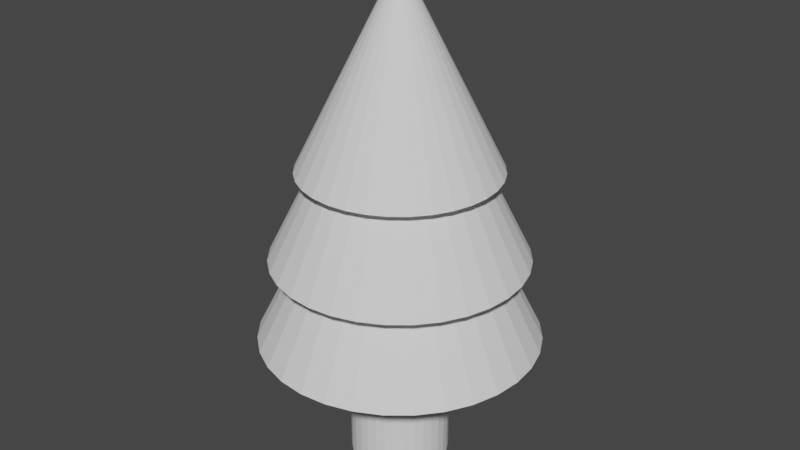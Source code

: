 # Source: tree.blend  (saved by Blender 2.82.7; exported with 4.5.12 LTS)
import bpy
from mathutils import Matrix  # noqa: F401  (used for matrix-valued properties, if any)

bpy.ops.wm.read_factory_settings(use_empty=True)
scene = bpy.context.scene
scene.name = 'Scene'

# ---- collections
col_collection = bpy.data.collections.new('Collection'); scene.collection.children.link(col_collection)

# ---- world
world_world = bpy.data.worlds.new('World'); scene.world = world_world
world_world.use_nodes = True; world_world.node_tree.nodes.clear()
_N = world_world.node_tree.nodes; _L = world_world.node_tree.links
n0 = _N.new('ShaderNodeOutputWorld'); n0.name = 'World Output'; n0.location = (300, 300)
n1 = _N.new('ShaderNodeBackground'); n1.name = 'Background'; n1.location = (10, 300)
n1.inputs[0].default_value = (0.05088, 0.05088, 0.05088, 1.0)
_L.new(n1.outputs[0], n0.inputs[0])
n0.is_active_output = True
world_world.color = (0.05088, 0.05088, 0.05088)
world_world.use_sun_shadow = False
world_world.sun_shadow_jitter_overblur = 0.0

# ---- meshes
me_cone_001 = bpy.data.meshes.new('Cone.001')
me_cone_001.from_pydata([(0.0, 1.0, -1.307), (0.1951, 0.9808, -1.307), (0.3827, 0.9239, -1.307), (0.5556, 0.8315, -1.307), (0.7071, 0.7071, -1.307), (0.8315, 0.5556, -1.307), (0.9239, 0.3827, -1.307), (0.9808, 0.1951, -1.307), (1.0, 7.55e-08, -1.307), (0.9808, -0.1951, -1.307), (0.9239, -0.3827, -1.307), (0.8315, -0.5556, -1.307), (0.7071, -0.7071, -1.307), (0.5556, -0.8315, -1.307), (0.3827, -0.9239, -1.307), (0.1951, -0.9808, -1.307), (-3.258e-07, -1.0, -1.307), (-0.1951, -0.9808, -1.307), (-0.3827, -0.9239, -1.307), (-0.5556, -0.8315, -1.307), (-0.7071, -0.7071, -1.307), (-0.8315, -0.5556, -1.307), (-0.9239, -0.3827, -1.307), (0.0, 0.0, 0.6933), (-0.9808, -0.1951, -1.307), (-1.0, 9.656e-07, -1.307), (-0.9808, 0.1951, -1.307), (-0.9239, 0.3827, -1.307), (-0.8315, 0.5556, -1.307), (-0.7071, 0.7071, -1.307), (-0.5556, 0.8315, -1.307), (-0.3827, 0.9239, -1.307), (-0.1951, 0.9808, -1.307), (0.0, 1.286, -2.218), (0.2508, 1.261, -2.218), (0.492, 1.188, -2.218), (0.7143, 1.069, -2.218), (0.9091, 0.9091, -2.218), (1.069, 0.7143, -2.218), (1.188, 0.492, -2.218), (1.261, 0.2508, -2.218), (1.286, 9.707e-08, -2.218), (1.261, -0.2508, -2.218), (1.188, -0.492, -2.218), (1.069, -0.7143, -2.218), (0.9091, -0.9091, -2.218), (0.7143, -1.069, -2.218), (0.492, -1.188, -2.218), (0.2508, -1.261, -2.218), (-4.189e-07, -1.286, -2.218), (-0.2508, -1.261, -2.218), (-0.492, -1.188, -2.218), (-0.7143, -1.069, -2.218), (-0.9091, -0.9091, -2.218), (-1.069, -0.7143, -2.218), (-1.188, -0.492, -2.218), (0.0, 0.0, 0.3532), (-1.261, -0.2508, -2.218), (-1.286, 1.241e-06, -2.218), (-1.261, 0.2508, -2.218), (-1.188, 0.492, -2.218), (-1.069, 0.7143, -2.218), (-0.9091, 0.9091, -2.218), (-0.7143, 1.069, -2.218), (-0.492, 1.188, -2.218), (-0.2508, 1.261, -2.218), (0.0, 1.429, -3.08), (0.2787, 1.401, -3.08), (0.5467, 1.32, -3.08), (0.7937, 1.188, -3.08), (1.01, 1.01, -3.08), (1.188, 0.7937, -3.08), (1.32, 0.5467, -3.08), (1.401, 0.2787, -3.08), (1.429, 1.079e-07, -3.08), (1.401, -0.2787, -3.08), (1.32, -0.5467, -3.08), (1.188, -0.7937, -3.08), (1.01, -1.01, -3.08), (0.7937, -1.188, -3.08), (0.5467, -1.32, -3.08), (0.2787, -1.401, -3.08), (-4.655e-07, -1.429, -3.08), (-0.2787, -1.401, -3.08), (-0.5467, -1.32, -3.08), (-0.7937, -1.188, -3.08), (-1.01, -1.01, -3.08), (-1.188, -0.7937, -3.08), (-1.32, -0.5467, -3.08), (0.0, 0.0, -0.2228), (-1.401, -0.2787, -3.08), (-1.429, 1.379e-06, -3.08), (-1.401, 0.2787, -3.08), (-1.32, 0.5467, -3.08), (-1.188, 0.7937, -3.08), (-1.01, 1.01, -3.08), (-0.7937, 1.188, -3.08), (-0.5467, 1.32, -3.08), (-0.2787, 1.401, -3.08), (6.832e-08, 0.5099, -4.482), (6.832e-08, 0.5099, -2.924), (0.09947, 0.5001, -4.482), (0.09947, 0.5001, -2.924), (0.1951, 0.4711, -4.482), (0.1951, 0.4711, -2.924), (0.2833, 0.4239, -4.482), (0.2833, 0.4239, -2.924), (0.3605, 0.3605, -4.482), (0.3605, 0.3605, -2.924), (0.4239, 0.2833, -4.482), (0.4239, 0.2833, -2.924), (0.4711, 0.1951, -4.482), (0.4711, 0.1951, -2.924), (0.5001, 0.09947, -4.482), (0.5001, 0.09947, -2.924), (0.5099, 4.449e-07, -4.482), (0.5099, 4.449e-07, -2.924), (0.5001, -0.09947, -4.482), (0.5001, -0.09947, -2.924), (0.4711, -0.1951, -4.482), (0.4711, -0.1951, -2.924), (0.4239, -0.2833, -4.482), (0.4239, -0.2833, -2.924), (0.3605, -0.3605, -4.482), (0.3605, -0.3605, -2.924), (0.2833, -0.4239, -4.482), (0.2833, -0.4239, -2.924), (0.1951, -0.4711, -4.482), (0.1951, -0.4711, -2.924), (0.09947, -0.5001, -4.482), (0.09947, -0.5001, -2.924), (-9.781e-08, -0.5099, -4.482), (-9.781e-08, -0.5099, -2.924), (-0.09947, -0.5001, -4.482), (-0.09947, -0.5001, -2.924), (-0.1951, -0.4711, -4.482), (-0.1951, -0.4711, -2.924), (-0.2833, -0.4239, -4.482), (-0.2833, -0.4239, -2.924), (-0.3605, -0.3605, -4.482), (-0.3605, -0.3605, -2.924), (-0.4239, -0.2833, -4.482), (-0.4239, -0.2833, -2.924), (-0.4711, -0.1951, -4.482), (-0.4711, -0.1951, -2.924), (-0.5001, -0.09947, -4.482), (-0.5001, -0.09947, -2.924), (-0.5099, 8.987e-07, -4.482), (-0.5099, 8.987e-07, -2.924), (-0.5001, 0.09947, -4.482), (-0.5001, 0.09947, -2.924), (-0.4711, 0.1951, -4.482), (-0.4711, 0.1951, -2.924), (-0.4239, 0.2833, -4.482), (-0.4239, 0.2833, -2.924), (-0.3605, 0.3605, -4.482), (-0.3605, 0.3605, -2.924), (-0.2833, 0.4239, -4.482), (-0.2833, 0.4239, -2.924), (-0.1951, 0.4711, -4.482), (-0.1951, 0.4711, -2.924), (-0.09947, 0.5001, -4.482), (-0.09947, 0.5001, -2.924)], [], [(0, 23, 1), (1, 23, 2), (2, 23, 3), (3, 23, 4), (4, 23, 5), (5, 23, 6), (6, 23, 7), (7, 23, 8), (8, 23, 9), (9, 23, 10), (10, 23, 11), (11, 23, 12), (12, 23, 13), (13, 23, 14), (14, 23, 15), (15, 23, 16), (16, 23, 17), (17, 23, 18), (18, 23, 19), (19, 23, 20), (20, 23, 21), (21, 23, 22), (22, 23, 24), (24, 23, 25), (25, 23, 26), (26, 23, 27), (27, 23, 28), (28, 23, 29), (29, 23, 30), (30, 23, 31), (31, 23, 32), (32, 23, 0), (0, 1, 2, 3, 4, 5, 6, 7, 8, 9, 10, 11, 12, 13, 14, 15, 16, 17, 18, 19, 20, 21, 22, 24, 25, 26, 27, 28, 29, 30, 31, 32), (33, 56, 34), (34, 56, 35), (35, 56, 36), (36, 56, 37), (37, 56, 38), (38, 56, 39), (39, 56, 40), (40, 56, 41), (41, 56, 42), (42, 56, 43), (43, 56, 44), (44, 56, 45), (45, 56, 46), (46, 56, 47), (47, 56, 48), (48, 56, 49), (49, 56, 50), (50, 56, 51), (51, 56, 52), (52, 56, 53), (53, 56, 54), (54, 56, 55), (55, 56, 57), (57, 56, 58), (58, 56, 59), (59, 56, 60), (60, 56, 61), (61, 56, 62), (62, 56, 63), (63, 56, 64), (64, 56, 65), (65, 56, 33), (33, 34, 35, 36, 37, 38, 39, 40, 41, 42, 43, 44, 45, 46, 47, 48, 49, 50, 51, 52, 53, 54, 55, 57, 58, 59, 60, 61, 62, 63, 64, 65), (66, 89, 67), (67, 89, 68), (68, 89, 69), (69, 89, 70), (70, 89, 71), (71, 89, 72), (72, 89, 73), (73, 89, 74), (74, 89, 75), (75, 89, 76), (76, 89, 77), (77, 89, 78), (78, 89, 79), (79, 89, 80), (80, 89, 81), (81, 89, 82), (82, 89, 83), (83, 89, 84), (84, 89, 85), (85, 89, 86), (86, 89, 87), (87, 89, 88), (88, 89, 90), (90, 89, 91), (91, 89, 92), (92, 89, 93), (93, 89, 94), (94, 89, 95), (95, 89, 96), (96, 89, 97), (97, 89, 98), (98, 89, 66), (66, 67, 68, 69, 70, 71, 72, 73, 74, 75, 76, 77, 78, 79, 80, 81, 82, 83, 84, 85, 86, 87, 88, 90, 91, 92, 93, 94, 95, 96, 97, 98), (99, 100, 102, 101), (101, 102, 104, 103), (103, 104, 106, 105), (105, 106, 108, 107), (107, 108, 110, 109), (109, 110, 112, 111), (111, 112, 114, 113), (113, 114, 116, 115), (115, 116, 118, 117), (117, 118, 120, 119), (119, 120, 122, 121), (121, 122, 124, 123), (123, 124, 126, 125), (125, 126, 128, 127), (127, 128, 130, 129), (129, 130, 132, 131), (131, 132, 134, 133), (133, 134, 136, 135), (135, 136, 138, 137), (137, 138, 140, 139), (139, 140, 142, 141), (141, 142, 144, 143), (143, 144, 146, 145), (145, 146, 148, 147), (147, 148, 150, 149), (149, 150, 152, 151), (151, 152, 154, 153), (153, 154, 156, 155), (155, 156, 158, 157), (157, 158, 160, 159), (102, 100, 162, 160, 158, 156, 154, 152, 150, 148, 146, 144, 142, 140, 138, 136, 134, 132, 130, 128, 126, 124, 122, 120, 118, 116, 114, 112, 110, 108, 106, 104), (159, 160, 162, 161), (161, 162, 100, 99), (99, 101, 103, 105, 107, 109, 111, 113, 115, 117, 119, 121, 123, 125, 127, 129, 131, 133, 135, 137, 139, 141, 143, 145, 147, 149, 151, 153, 155, 157, 159, 161)])
_uv = me_cone_001.uv_layers.new(name='UVMap')
_uv.uv.foreach_set('vector', [0.25, 0.49, 0.25, 0.25, 0.2968, 0.4854, 0.2968, 0.4854, 0.25, 0.25, 0.3418, 0.4717, 0.3418, 0.4717, 0.25, 0.25, 0.3833, 0.4496, 0.3833, 0.4496, 0.25, 0.25, 0.4197, 0.4197, 0.4197, 0.4197, 0.25, 0.25, 0.4496, 0.3833, 0.4496, 0.3833, 0.25, 0.25, 0.4717, 0.3418, 0.4717, 0.3418, 0.25, 0.25, 0.4854, 0.2968, 0.4854, 0.2968, 0.25, 0.25, 0.49, 0.25, 0.49, 0.25, 0.25, 0.25, 0.4854, 0.2032, 0.4854, 0.2032, 0.25, 0.25, 0.4717, 0.1582, 0.4717, 0.1582, 0.25, 0.25, 0.4496, 0.1167, 0.4496, 0.1167, 0.25, 0.25, 0.4197, 0.08029, 0.4197, 0.08029, 0.25, 0.25, 0.3833, 0.05045, 0.3833, 0.05045, 0.25, 0.25, 0.3418, 0.02827, 0.3418, 0.02827, 0.25, 0.25, 0.2968, 0.01461, 0.2968, 0.01461, 0.25, 0.25, 0.25, 0.01, 0.25, 0.01, 0.25, 0.25, 0.2032, 0.01461, 0.2032, 0.01461, 0.25, 0.25, 0.1582, 0.02827, 0.1582, 0.02827, 0.25, 0.25, 0.1167, 0.05045, 0.1167, 0.05045, 0.25, 0.25, 0.08029, 0.08029, 0.08029, 0.08029, 0.25, 0.25, 0.05045, 0.1167, 0.05045, 0.1167, 0.25, 0.25, 0.02827, 0.1582, 0.02827, 0.1582, 0.25, 0.25, 0.01461, 0.2032, 0.01461, 0.2032, 0.25, 0.25, 0.01, 0.25, 0.01, 0.25, 0.25, 0.25, 0.01461, 0.2968, 0.01461, 0.2968, 0.25, 0.25, 0.02827, 0.3418, 0.02827, 0.3418, 0.25, 0.25, 0.05045, 0.3833, 0.05045, 0.3833, 0.25, 0.25, 0.08029, 0.4197, 0.08029, 0.4197, 0.25, 0.25, 0.1167, 0.4496, 0.1167, 0.4496, 0.25, 0.25, 0.1582, 0.4717, 0.1582, 0.4717, 0.25, 0.25, 0.2032, 0.4854, 0.2032, 0.4854, 0.25, 0.25, 0.25, 0.49, 0.75, 0.49, 0.7968, 0.4854, 0.8418, 0.4717, 0.8833, 0.4496, 0.9197, 0.4197, 0.9496, 0.3833, 0.9717, 0.3418, 0.9854, 0.2968, 0.99, 0.25, 0.9854, 0.2032, 0.9717, 0.1582, 0.9496, 0.1167, 0.9197, 0.08029, 0.8833, 0.05045, 0.8418, 0.02827, 0.7968, 0.01461, 0.75, 0.01, 0.7032, 0.01461, 0.6582, 0.02827, 0.6167, 0.05045, 0.5803, 0.08029, 0.5504, 0.1167, 0.5283, 0.1582, 0.5146, 0.2032, 0.51, 0.25, 0.5146, 0.2968, 0.5283, 0.3418, 0.5504, 0.3833, 0.5803, 0.4197, 0.6167, 0.4496, 0.6582, 0.4717, 0.7032, 0.4854, 0.25, 0.49, 0.25, 0.25, 0.2968, 0.4854, 0.2968, 0.4854, 0.25, 0.25, 0.3418, 0.4717, 0.3418, 0.4717, 0.25, 0.25, 0.3833, 0.4496, 0.3833, 0.4496, 0.25, 0.25, 0.4197, 0.4197, 0.4197, 0.4197, 0.25, 0.25, 0.4496, 0.3833, 0.4496, 0.3833, 0.25, 0.25, 0.4717, 0.3418, 0.4717, 0.3418, 0.25, 0.25, 0.4854, 0.2968, 0.4854, 0.2968, 0.25, 0.25, 0.49, 0.25, 0.49, 0.25, 0.25, 0.25, 0.4854, 0.2032, 0.4854, 0.2032, 0.25, 0.25, 0.4717, 0.1582, 0.4717, 0.1582, 0.25, 0.25, 0.4496, 0.1167, 0.4496, 0.1167, 0.25, 0.25, 0.4197, 0.08029, 0.4197, 0.08029, 0.25, 0.25, 0.3833, 0.05045, 0.3833, 0.05045, 0.25, 0.25, 0.3418, 0.02827, 0.3418, 0.02827, 0.25, 0.25, 0.2968, 0.01461, 0.2968, 0.01461, 0.25, 0.25, 0.25, 0.01, 0.25, 0.01, 0.25, 0.25, 0.2032, 0.01461, 0.2032, 0.01461, 0.25, 0.25, 0.1582, 0.02827, 0.1582, 0.02827, 0.25, 0.25, 0.1167, 0.05045, 0.1167, 0.05045, 0.25, 0.25, 0.08029, 0.08029, 0.08029, 0.08029, 0.25, 0.25, 0.05045, 0.1167, 0.05045, 0.1167, 0.25, 0.25, 0.02827, 0.1582, 0.02827, 0.1582, 0.25, 0.25, 0.01461, 0.2032, 0.01461, 0.2032, 0.25, 0.25, 0.01, 0.25, 0.01, 0.25, 0.25, 0.25, 0.01461, 0.2968, 0.01461, 0.2968, 0.25, 0.25, 0.02827, 0.3418, 0.02827, 0.3418, 0.25, 0.25, 0.05045, 0.3833, 0.05045, 0.3833, 0.25, 0.25, 0.08029, 0.4197, 0.08029, 0.4197, 0.25, 0.25, 0.1167, 0.4496, 0.1167, 0.4496, 0.25, 0.25, 0.1582, 0.4717, 0.1582, 0.4717, 0.25, 0.25, 0.2032, 0.4854, 0.2032, 0.4854, 0.25, 0.25, 0.25, 0.49, 0.75, 0.49, 0.7968, 0.4854, 0.8418, 0.4717, 0.8833, 0.4496, 0.9197, 0.4197, 0.9496, 0.3833, 0.9717, 0.3418, 0.9854, 0.2968, 0.99, 0.25, 0.9854, 0.2032, 0.9717, 0.1582, 0.9496, 0.1167, 0.9197, 0.08029, 0.8833, 0.05045, 0.8418, 0.02827, 0.7968, 0.01461, 0.75, 0.01, 0.7032, 0.01461, 0.6582, 0.02827, 0.6167, 0.05045, 0.5803, 0.08029, 0.5504, 0.1167, 0.5283, 0.1582, 0.5146, 0.2032, 0.51, 0.25, 0.5146, 0.2968, 0.5283, 0.3418, 0.5504, 0.3833, 0.5803, 0.4197, 0.6167, 0.4496, 0.6582, 0.4717, 0.7032, 0.4854, 0.25, 0.49, 0.25, 0.25, 0.2968, 0.4854, 0.2968, 0.4854, 0.25, 0.25, 0.3418, 0.4717, 0.3418, 0.4717, 0.25, 0.25, 0.3833, 0.4496, 0.3833, 0.4496, 0.25, 0.25, 0.4197, 0.4197, 0.4197, 0.4197, 0.25, 0.25, 0.4496, 0.3833, 0.4496, 0.3833, 0.25, 0.25, 0.4717, 0.3418, 0.4717, 0.3418, 0.25, 0.25, 0.4854, 0.2968, 0.4854, 0.2968, 0.25, 0.25, 0.49, 0.25, 0.49, 0.25, 0.25, 0.25, 0.4854, 0.2032, 0.4854, 0.2032, 0.25, 0.25, 0.4717, 0.1582, 0.4717, 0.1582, 0.25, 0.25, 0.4496, 0.1167, 0.4496, 0.1167, 0.25, 0.25, 0.4197, 0.08029, 0.4197, 0.08029, 0.25, 0.25, 0.3833, 0.05045, 0.3833, 0.05045, 0.25, 0.25, 0.3418, 0.02827, 0.3418, 0.02827, 0.25, 0.25, 0.2968, 0.01461, 0.2968, 0.01461, 0.25, 0.25, 0.25, 0.01, 0.25, 0.01, 0.25, 0.25, 0.2032, 0.01461, 0.2032, 0.01461, 0.25, 0.25, 0.1582, 0.02827, 0.1582, 0.02827, 0.25, 0.25, 0.1167, 0.05045, 0.1167, 0.05045, 0.25, 0.25, 0.08029, 0.08029, 0.08029, 0.08029, 0.25, 0.25, 0.05045, 0.1167, 0.05045, 0.1167, 0.25, 0.25, 0.02827, 0.1582, 0.02827, 0.1582, 0.25, 0.25, 0.01461, 0.2032, 0.01461, 0.2032, 0.25, 0.25, 0.01, 0.25, 0.01, 0.25, 0.25, 0.25, 0.01461, 0.2968, 0.01461, 0.2968, 0.25, 0.25, 0.02827, 0.3418, 0.02827, 0.3418, 0.25, 0.25, 0.05045, 0.3833, 0.05045, 0.3833, 0.25, 0.25, 0.08029, 0.4197, 0.08029, 0.4197, 0.25, 0.25, 0.1167, 0.4496, 0.1167, 0.4496, 0.25, 0.25, 0.1582, 0.4717, 0.1582, 0.4717, 0.25, 0.25, 0.2032, 0.4854, 0.2032, 0.4854, 0.25, 0.25, 0.25, 0.49, 0.75, 0.49, 0.7968, 0.4854, 0.8418, 0.4717, 0.8833, 0.4496, 0.9197, 0.4197, 0.9496, 0.3833, 0.9717, 0.3418, 0.9854, 0.2968, 0.99, 0.25, 0.9854, 0.2032, 0.9717, 0.1582, 0.9496, 0.1167, 0.9197, 0.08029, 0.8833, 0.05045, 0.8418, 0.02827, 0.7968, 0.01461, 0.75, 0.01, 0.7032, 0.01461, 0.6582, 0.02827, 0.6167, 0.05045, 0.5803, 0.08029, 0.5504, 0.1167, 0.5283, 0.1582, 0.5146, 0.2032, 0.51, 0.25, 0.5146, 0.2968, 0.5283, 0.3418, 0.5504, 0.3833, 0.5803, 0.4197, 0.6167, 0.4496, 0.6582, 0.4717, 0.7032, 0.4854, 1.0, 0.5, 1.0, 1.0, 0.9688, 1.0, 0.9688, 0.5, 0.9688, 0.5, 0.9688, 1.0, 0.9375, 1.0, 0.9375, 0.5, 0.9375, 0.5, 0.9375, 1.0, 0.9062, 1.0, 0.9062, 0.5, 0.9062, 0.5, 0.9062, 1.0, 0.875, 1.0, 0.875, 0.5, 0.875, 0.5, 0.875, 1.0, 0.8438, 1.0, 0.8438, 0.5, 0.8438, 0.5, 0.8438, 1.0, 0.8125, 1.0, 0.8125, 0.5, 0.8125, 0.5, 0.8125, 1.0, 0.7812, 1.0, 0.7812, 0.5, 0.7812, 0.5, 0.7812, 1.0, 0.75, 1.0, 0.75, 0.5, 0.75, 0.5, 0.75, 1.0, 0.7188, 1.0, 0.7188, 0.5, 0.7188, 0.5, 0.7188, 1.0, 0.6875, 1.0, 0.6875, 0.5, 0.6875, 0.5, 0.6875, 1.0, 0.6562, 1.0, 0.6562, 0.5, 0.6562, 0.5, 0.6562, 1.0, 0.625, 1.0, 0.625, 0.5, 0.625, 0.5, 0.625, 1.0, 0.5938, 1.0, 0.5938, 0.5, 0.5938, 0.5, 0.5938, 1.0, 0.5625, 1.0, 0.5625, 0.5, 0.5625, 0.5, 0.5625, 1.0, 0.5312, 1.0, 0.5312, 0.5, 0.5312, 0.5, 0.5312, 1.0, 0.5, 1.0, 0.5, 0.5, 0.5, 0.5, 0.5, 1.0, 0.4688, 1.0, 0.4688, 0.5, 0.4688, 0.5, 0.4688, 1.0, 0.4375, 1.0, 0.4375, 0.5, 0.4375, 0.5, 0.4375, 1.0, 0.4062, 1.0, 0.4062, 0.5, 0.4062, 0.5, 0.4062, 1.0, 0.375, 1.0, 0.375, 0.5, 0.375, 0.5, 0.375, 1.0, 0.3438, 1.0, 0.3438, 0.5, 0.3438, 0.5, 0.3438, 1.0, 0.3125, 1.0, 0.3125, 0.5, 0.3125, 0.5, 0.3125, 1.0, 0.2812, 1.0, 0.2812, 0.5, 0.2812, 0.5, 0.2812, 1.0, 0.25, 1.0, 0.25, 0.5, 0.25, 0.5, 0.25, 1.0, 0.2188, 1.0, 0.2188, 0.5, 0.2188, 0.5, 0.2188, 1.0, 0.1875, 1.0, 0.1875, 0.5, 0.1875, 0.5, 0.1875, 1.0, 0.1562, 1.0, 0.1562, 0.5, 0.1562, 0.5, 0.1562, 1.0, 0.125, 1.0, 0.125, 0.5, 0.125, 0.5, 0.125, 1.0, 0.09375, 1.0, 0.09375, 0.5, 0.09375, 0.5, 0.09375, 1.0, 0.0625, 1.0, 0.0625, 0.5, 0.2968, 0.4854, 0.25, 0.49, 0.2032, 0.4854, 0.1582, 0.4717, 0.1167, 0.4496, 0.08029, 0.4197, 0.05045, 0.3833, 0.02827, 0.3418, 0.01461, 0.2968, 0.01, 0.25, 0.01461, 0.2032, 0.02827, 0.1582, 0.05045, 0.1167, 0.08029, 0.08029, 0.1167, 0.05045, 0.1582, 0.02827, 0.2032, 0.01461, 0.25, 0.01, 0.2968, 0.01461, 0.3418, 0.02827, 0.3833, 0.05045, 0.4197, 0.08029, 0.4496, 0.1167, 0.4717, 0.1582, 0.4854, 0.2032, 0.49, 0.25, 0.4854, 0.2968, 0.4717, 0.3418, 0.4496, 0.3833, 0.4197, 0.4197, 0.3833, 0.4496, 0.3418, 0.4717, 0.0625, 0.5, 0.0625, 1.0, 0.03125, 1.0, 0.03125, 0.5, 0.03125, 0.5, 0.03125, 1.0, 0.0, 1.0, 0.0, 0.5, 0.75, 0.49, 0.7968, 0.4854, 0.8418, 0.4717, 0.8833, 0.4496, 0.9197, 0.4197, 0.9496, 0.3833, 0.9717, 0.3418, 0.9854, 0.2968, 0.99, 0.25, 0.9854, 0.2032, 0.9717, 0.1582, 0.9496, 0.1167, 0.9197, 0.08029, 0.8833, 0.05045, 0.8418, 0.02827, 0.7968, 0.01461, 0.75, 0.01, 0.7032, 0.01461, 0.6582, 0.02827, 0.6167, 0.05045, 0.5803, 0.08029, 0.5504, 0.1167, 0.5283, 0.1582, 0.5146, 0.2032, 0.51, 0.25, 0.5146, 0.2968, 0.5283, 0.3418, 0.5504, 0.3833, 0.5803, 0.4197, 0.6167, 0.4496, 0.6582, 0.4717, 0.7032, 0.4854])
me_cone_001.use_remesh_fix_poles = True
me_cone_001.use_remesh_preserve_attributes = False
me_cone_001.use_mirror_vertex_groups = False
me_cone_001.update()

# ---- objects
ob_cone_001 = bpy.data.objects.new('Cone.001', me_cone_001)

# ---- transforms, parenting, visibility, modifiers, constraints
ob_cone_001.location = (0.0, 0.0, 0.0)
ob_cone_001.lineart.crease_threshold = 0.0

# ---- collection membership
col_collection.objects.link(ob_cone_001)

# ---- scene / render settings (as saved in the file)
scene.frame_start = 1; scene.frame_end = 250; scene.frame_set(1)
scene.render.engine = 'BLENDER_EEVEE_NEXT'
scene.cycles.use_denoising = False
scene.cycles.samples = 128
scene.cycles.sampling_pattern = 'TABULATED_SOBOL'
scene.cycles.use_adaptive_sampling = False
scene.cycles.use_light_tree = False
scene.view_settings.view_transform = 'Filmic'
bpy.context.view_layer.update()

# ---- added for rendering (the .blend has no active camera and no usable light): camera, sun
cam_auto = bpy.data.cameras.new('AutoCamera')
cam_auto.lens = 50.0
cam_auto.sensor_width = 36.0
cam_auto.clip_end = 1000.0
ob_auto_camera = bpy.data.objects.new('AutoCamera', cam_auto)
scene.collection.objects.link(ob_auto_camera)
ob_auto_camera.location = (6.07496, -7.28996, 2.96561)
ob_auto_camera.rotation_euler = (1.09748, -7.21219e-08, 0.694738)
scene.camera = ob_auto_camera
light_auto_sun = bpy.data.lights.new('AutoSun', 'SUN')
light_auto_sun.energy = 3.0
light_auto_sun.angle = 0.0523599
ob_auto_sun = bpy.data.objects.new('AutoSun', light_auto_sun)
scene.collection.objects.link(ob_auto_sun)
ob_auto_sun.rotation_euler = (0.872665, 0.174533, 0.523599)
bpy.context.view_layer.update()
